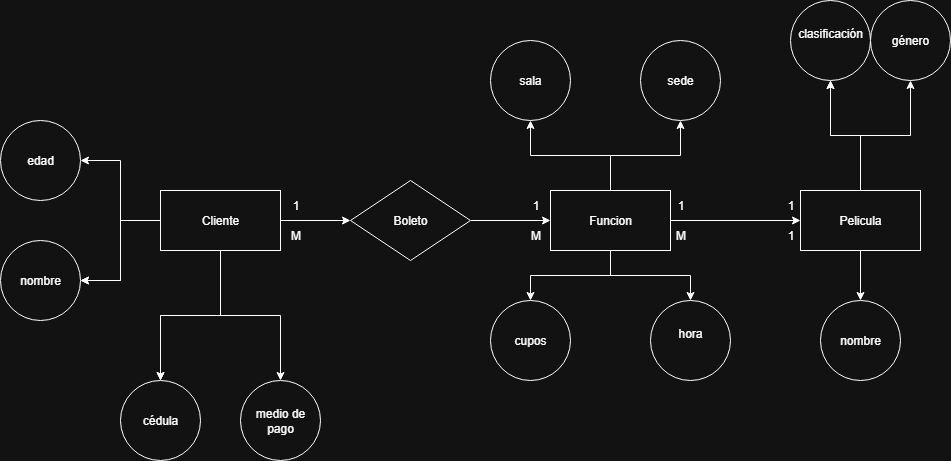

The diagram above was exported from draw.io. Its source (the exported page's mxGraphModel, read from the mxfile embedded in the PNG):
<mxGraphModel dx="2253" dy="783" grid="1" gridSize="10" guides="1" tooltips="1" connect="1" arrows="1" fold="1" page="1" pageScale="1" pageWidth="827" pageHeight="1169" math="0" shadow="0">
  <root>
    <mxCell id="0" />
    <mxCell id="1" parent="0" />
    <mxCell id="peaNorzhWxKzyu96Emqx-24" value="" style="edgeStyle=orthogonalEdgeStyle;rounded=0;orthogonalLoop=1;jettySize=auto;html=1;" parent="1" source="peaNorzhWxKzyu96Emqx-1" target="peaNorzhWxKzyu96Emqx-23" edge="1">
      <mxGeometry relative="1" as="geometry" />
    </mxCell>
    <mxCell id="peaNorzhWxKzyu96Emqx-26" value="" style="edgeStyle=orthogonalEdgeStyle;rounded=0;orthogonalLoop=1;jettySize=auto;html=1;" parent="1" source="peaNorzhWxKzyu96Emqx-1" target="peaNorzhWxKzyu96Emqx-25" edge="1">
      <mxGeometry relative="1" as="geometry" />
    </mxCell>
    <mxCell id="peaNorzhWxKzyu96Emqx-27" value="" style="edgeStyle=orthogonalEdgeStyle;rounded=0;orthogonalLoop=1;jettySize=auto;html=1;" parent="1" source="peaNorzhWxKzyu96Emqx-1" target="peaNorzhWxKzyu96Emqx-25" edge="1">
      <mxGeometry relative="1" as="geometry" />
    </mxCell>
    <mxCell id="peaNorzhWxKzyu96Emqx-29" value="" style="edgeStyle=orthogonalEdgeStyle;rounded=0;orthogonalLoop=1;jettySize=auto;html=1;" parent="1" source="peaNorzhWxKzyu96Emqx-1" target="peaNorzhWxKzyu96Emqx-28" edge="1">
      <mxGeometry relative="1" as="geometry" />
    </mxCell>
    <mxCell id="peaNorzhWxKzyu96Emqx-31" value="" style="edgeStyle=orthogonalEdgeStyle;rounded=0;orthogonalLoop=1;jettySize=auto;html=1;" parent="1" source="peaNorzhWxKzyu96Emqx-1" target="peaNorzhWxKzyu96Emqx-30" edge="1">
      <mxGeometry relative="1" as="geometry" />
    </mxCell>
    <mxCell id="peaNorzhWxKzyu96Emqx-32" value="" style="edgeStyle=orthogonalEdgeStyle;rounded=0;orthogonalLoop=1;jettySize=auto;html=1;" parent="1" source="peaNorzhWxKzyu96Emqx-1" target="peaNorzhWxKzyu96Emqx-23" edge="1">
      <mxGeometry relative="1" as="geometry" />
    </mxCell>
    <mxCell id="CWaHOm2plqwhJX4ow_Re-4" style="edgeStyle=orthogonalEdgeStyle;rounded=0;orthogonalLoop=1;jettySize=auto;html=1;exitX=1;exitY=0.5;exitDx=0;exitDy=0;entryX=0;entryY=0.5;entryDx=0;entryDy=0;" parent="1" source="peaNorzhWxKzyu96Emqx-1" target="CWaHOm2plqwhJX4ow_Re-3" edge="1">
      <mxGeometry relative="1" as="geometry" />
    </mxCell>
    <mxCell id="peaNorzhWxKzyu96Emqx-1" value="Cliente" style="rounded=0;whiteSpace=wrap;html=1;" parent="1" vertex="1">
      <mxGeometry x="-10" y="860" width="120" height="60" as="geometry" />
    </mxCell>
    <mxCell id="peaNorzhWxKzyu96Emqx-14" value="" style="edgeStyle=orthogonalEdgeStyle;rounded=0;orthogonalLoop=1;jettySize=auto;html=1;" parent="1" source="peaNorzhWxKzyu96Emqx-2" target="peaNorzhWxKzyu96Emqx-13" edge="1">
      <mxGeometry relative="1" as="geometry" />
    </mxCell>
    <mxCell id="peaNorzhWxKzyu96Emqx-15" value="" style="edgeStyle=orthogonalEdgeStyle;rounded=0;orthogonalLoop=1;jettySize=auto;html=1;" parent="1" source="peaNorzhWxKzyu96Emqx-2" target="peaNorzhWxKzyu96Emqx-13" edge="1">
      <mxGeometry relative="1" as="geometry" />
    </mxCell>
    <mxCell id="peaNorzhWxKzyu96Emqx-17" value="" style="edgeStyle=orthogonalEdgeStyle;rounded=0;orthogonalLoop=1;jettySize=auto;html=1;" parent="1" source="peaNorzhWxKzyu96Emqx-2" target="peaNorzhWxKzyu96Emqx-16" edge="1">
      <mxGeometry relative="1" as="geometry" />
    </mxCell>
    <mxCell id="peaNorzhWxKzyu96Emqx-19" value="" style="edgeStyle=orthogonalEdgeStyle;rounded=0;orthogonalLoop=1;jettySize=auto;html=1;" parent="1" source="peaNorzhWxKzyu96Emqx-2" target="peaNorzhWxKzyu96Emqx-18" edge="1">
      <mxGeometry relative="1" as="geometry" />
    </mxCell>
    <mxCell id="peaNorzhWxKzyu96Emqx-2" value="Pelicula" style="rounded=0;whiteSpace=wrap;html=1;" parent="1" vertex="1">
      <mxGeometry x="630" y="860" width="120" height="60" as="geometry" />
    </mxCell>
    <mxCell id="peaNorzhWxKzyu96Emqx-9" value="" style="edgeStyle=orthogonalEdgeStyle;rounded=0;orthogonalLoop=1;jettySize=auto;html=1;" parent="1" source="peaNorzhWxKzyu96Emqx-3" target="peaNorzhWxKzyu96Emqx-8" edge="1">
      <mxGeometry relative="1" as="geometry" />
    </mxCell>
    <mxCell id="CWaHOm2plqwhJX4ow_Re-7" style="edgeStyle=orthogonalEdgeStyle;rounded=0;orthogonalLoop=1;jettySize=auto;html=1;entryX=0.5;entryY=0;entryDx=0;entryDy=0;" parent="1" source="peaNorzhWxKzyu96Emqx-3" target="peaNorzhWxKzyu96Emqx-21" edge="1">
      <mxGeometry relative="1" as="geometry">
        <mxPoint x="440" y="960" as="targetPoint" />
      </mxGeometry>
    </mxCell>
    <mxCell id="CWaHOm2plqwhJX4ow_Re-8" style="edgeStyle=orthogonalEdgeStyle;rounded=0;orthogonalLoop=1;jettySize=auto;html=1;entryX=0.5;entryY=0;entryDx=0;entryDy=0;" parent="1" source="peaNorzhWxKzyu96Emqx-3" target="peaNorzhWxKzyu96Emqx-6" edge="1">
      <mxGeometry relative="1" as="geometry" />
    </mxCell>
    <mxCell id="CWaHOm2plqwhJX4ow_Re-9" style="edgeStyle=orthogonalEdgeStyle;rounded=0;orthogonalLoop=1;jettySize=auto;html=1;entryX=0.5;entryY=1;entryDx=0;entryDy=0;" parent="1" source="peaNorzhWxKzyu96Emqx-3" target="peaNorzhWxKzyu96Emqx-4" edge="1">
      <mxGeometry relative="1" as="geometry" />
    </mxCell>
    <mxCell id="CWaHOm2plqwhJX4ow_Re-11" style="edgeStyle=orthogonalEdgeStyle;rounded=0;orthogonalLoop=1;jettySize=auto;html=1;" parent="1" source="peaNorzhWxKzyu96Emqx-3" target="peaNorzhWxKzyu96Emqx-2" edge="1">
      <mxGeometry relative="1" as="geometry" />
    </mxCell>
    <mxCell id="peaNorzhWxKzyu96Emqx-3" value="Funcion" style="rounded=0;whiteSpace=wrap;html=1;" parent="1" vertex="1">
      <mxGeometry x="380" y="860" width="120" height="60" as="geometry" />
    </mxCell>
    <mxCell id="peaNorzhWxKzyu96Emqx-4" value="sala" style="ellipse;whiteSpace=wrap;html=1;rounded=0;" parent="1" vertex="1">
      <mxGeometry x="320" y="710" width="80" height="80" as="geometry" />
    </mxCell>
    <mxCell id="peaNorzhWxKzyu96Emqx-6" value="hora&lt;div&gt;&lt;br&gt;&lt;/div&gt;" style="ellipse;whiteSpace=wrap;html=1;rounded=0;" parent="1" vertex="1">
      <mxGeometry x="480" y="970" width="80" height="80" as="geometry" />
    </mxCell>
    <mxCell id="peaNorzhWxKzyu96Emqx-8" value="sede" style="ellipse;whiteSpace=wrap;html=1;rounded=0;" parent="1" vertex="1">
      <mxGeometry x="470" y="710" width="80" height="80" as="geometry" />
    </mxCell>
    <mxCell id="peaNorzhWxKzyu96Emqx-13" value="clasificación&lt;div&gt;&lt;br&gt;&lt;/div&gt;" style="ellipse;whiteSpace=wrap;html=1;rounded=0;" parent="1" vertex="1">
      <mxGeometry x="620" y="670" width="80" height="80" as="geometry" />
    </mxCell>
    <mxCell id="peaNorzhWxKzyu96Emqx-16" value="nombre" style="ellipse;whiteSpace=wrap;html=1;rounded=0;" parent="1" vertex="1">
      <mxGeometry x="650" y="970" width="80" height="80" as="geometry" />
    </mxCell>
    <mxCell id="peaNorzhWxKzyu96Emqx-18" value="género" style="ellipse;whiteSpace=wrap;html=1;rounded=0;" parent="1" vertex="1">
      <mxGeometry x="700" y="670" width="80" height="80" as="geometry" />
    </mxCell>
    <mxCell id="peaNorzhWxKzyu96Emqx-21" value="cupos" style="ellipse;whiteSpace=wrap;html=1;rounded=0;" parent="1" vertex="1">
      <mxGeometry x="320" y="970" width="80" height="80" as="geometry" />
    </mxCell>
    <mxCell id="peaNorzhWxKzyu96Emqx-23" value="nombre" style="ellipse;whiteSpace=wrap;html=1;rounded=0;" parent="1" vertex="1">
      <mxGeometry x="-170" y="910" width="80" height="80" as="geometry" />
    </mxCell>
    <mxCell id="peaNorzhWxKzyu96Emqx-25" value="cédula" style="ellipse;whiteSpace=wrap;html=1;rounded=0;" parent="1" vertex="1">
      <mxGeometry x="-50" y="1050" width="80" height="80" as="geometry" />
    </mxCell>
    <mxCell id="peaNorzhWxKzyu96Emqx-28" value="edad" style="ellipse;whiteSpace=wrap;html=1;rounded=0;" parent="1" vertex="1">
      <mxGeometry x="-170" y="790" width="80" height="80" as="geometry" />
    </mxCell>
    <mxCell id="peaNorzhWxKzyu96Emqx-30" value="medio de pago" style="ellipse;whiteSpace=wrap;html=1;rounded=0;" parent="1" vertex="1">
      <mxGeometry x="70" y="1050" width="80" height="80" as="geometry" />
    </mxCell>
    <mxCell id="CWaHOm2plqwhJX4ow_Re-10" style="edgeStyle=orthogonalEdgeStyle;rounded=0;orthogonalLoop=1;jettySize=auto;html=1;" parent="1" source="CWaHOm2plqwhJX4ow_Re-3" target="peaNorzhWxKzyu96Emqx-3" edge="1">
      <mxGeometry relative="1" as="geometry" />
    </mxCell>
    <mxCell id="CWaHOm2plqwhJX4ow_Re-3" value="Boleto" style="rhombus;whiteSpace=wrap;html=1;" parent="1" vertex="1">
      <mxGeometry x="180" y="850" width="120" height="80" as="geometry" />
    </mxCell>
    <mxCell id="CWaHOm2plqwhJX4ow_Re-12" value="1" style="text;html=1;align=center;verticalAlign=middle;resizable=0;points=[];autosize=1;strokeColor=none;fillColor=none;" parent="1" vertex="1">
      <mxGeometry x="110" y="860" width="30" height="30" as="geometry" />
    </mxCell>
    <mxCell id="CWaHOm2plqwhJX4ow_Re-13" value="M" style="text;html=1;align=center;verticalAlign=middle;resizable=0;points=[];autosize=1;strokeColor=none;fillColor=none;" parent="1" vertex="1">
      <mxGeometry x="350" y="890" width="30" height="30" as="geometry" />
    </mxCell>
    <mxCell id="CWaHOm2plqwhJX4ow_Re-14" value="1" style="text;html=1;align=center;verticalAlign=middle;resizable=0;points=[];autosize=1;strokeColor=none;fillColor=none;" parent="1" vertex="1">
      <mxGeometry x="350" y="860" width="30" height="30" as="geometry" />
    </mxCell>
    <mxCell id="CWaHOm2plqwhJX4ow_Re-15" value="M" style="text;html=1;align=center;verticalAlign=middle;resizable=0;points=[];autosize=1;strokeColor=none;fillColor=none;" parent="1" vertex="1">
      <mxGeometry x="110" y="890" width="30" height="30" as="geometry" />
    </mxCell>
    <mxCell id="CWaHOm2plqwhJX4ow_Re-16" value="1" style="text;html=1;align=center;verticalAlign=middle;resizable=0;points=[];autosize=1;strokeColor=none;fillColor=none;" parent="1" vertex="1">
      <mxGeometry x="495" y="860" width="30" height="30" as="geometry" />
    </mxCell>
    <mxCell id="CWaHOm2plqwhJX4ow_Re-17" value="1" style="text;html=1;align=center;verticalAlign=middle;resizable=0;points=[];autosize=1;strokeColor=none;fillColor=none;" parent="1" vertex="1">
      <mxGeometry x="605" y="890" width="30" height="30" as="geometry" />
    </mxCell>
    <mxCell id="CWaHOm2plqwhJX4ow_Re-19" value="1" style="text;html=1;align=center;verticalAlign=middle;resizable=0;points=[];autosize=1;strokeColor=none;fillColor=none;" parent="1" vertex="1">
      <mxGeometry x="605" y="860" width="30" height="30" as="geometry" />
    </mxCell>
    <mxCell id="CWaHOm2plqwhJX4ow_Re-22" value="M" style="text;html=1;align=center;verticalAlign=middle;resizable=0;points=[];autosize=1;strokeColor=none;fillColor=none;" parent="1" vertex="1">
      <mxGeometry x="495" y="890" width="30" height="30" as="geometry" />
    </mxCell>
  </root>
</mxGraphModel>